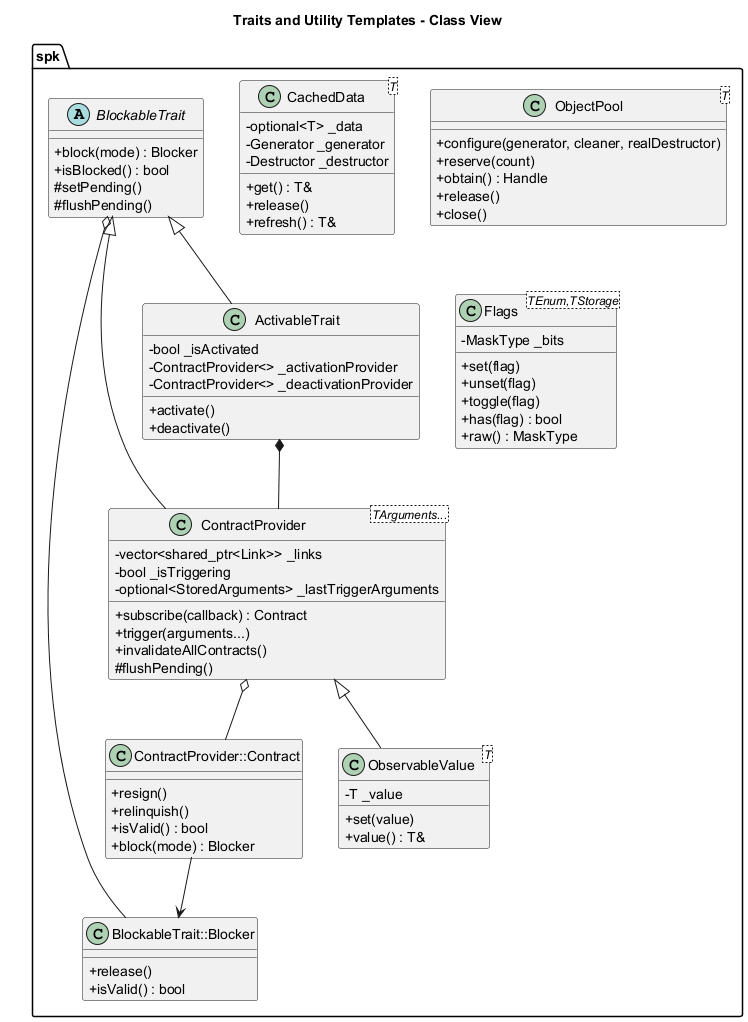

The diagram above was rendered by PlantUML. Its source (embedded in the PNG):
@startuml
title Traits and Utility Templates - Class View

skinparam classAttributeIconSize 0

namespace spk {
	abstract class BlockableTrait {
		+ block(mode) : Blocker
		+ isBlocked() : bool
		# setPending()
		# flushPending()
	}

	class "BlockableTrait::Blocker" as Blocker {
		+ release()
		+ isValid() : bool
	}

	class "ContractProvider<TArguments...>" as ContractProvider {
		- vector<shared_ptr<Link>> _links
		- bool _isTriggering
		- optional<StoredArguments> _lastTriggerArguments
		+ subscribe(callback) : Contract
		+ trigger(arguments...)
		+ invalidateAllContracts()
		# flushPending()
	}

	class "ContractProvider::Contract" as Contract {
		+ resign()
		+ relinquish()
		+ isValid() : bool
		+ block(mode) : Blocker
	}

	class ActivableTrait {
		- bool _isActivated
		- ContractProvider<> _activationProvider
		- ContractProvider<> _deactivationProvider
		+ activate()
		+ deactivate()
	}

	class "ObservableValue<T>" as ObservableValue {
		- T _value
		+ set(value)
		+ value() : T&
	}

	class "CachedData<T>" as CachedData {
		- optional<T> _data
		- Generator _generator
		- Destructor _destructor
		+ get() : T&
		+ release()
		+ refresh() : T&
	}

	class "ObjectPool<T>" as ObjectPool {
		+ configure(generator, cleaner, realDestructor)
		+ reserve(count)
		+ obtain() : Handle
		+ release()
		+ close()
	}

	class "Flags<TEnum,TStorage>" as Flags {
		- MaskType _bits
		+ set(flag)
		+ unset(flag)
		+ toggle(flag)
		+ has(flag) : bool
		+ raw() : MaskType
	}
}

spk.BlockableTrait <|-- spk.ContractProvider
spk.BlockableTrait <|-- spk.ActivableTrait
spk.ContractProvider <|-- spk.ObservableValue
spk.BlockableTrait o-- spk.Blocker
spk.ContractProvider o-- spk.Contract
spk.Contract --> spk.Blocker
spk.ActivableTrait *-- spk.ContractProvider

@enduml